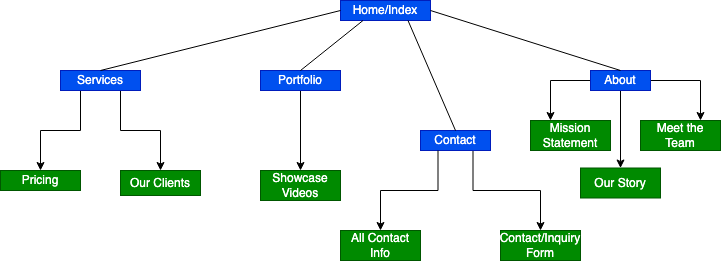

The diagram above was exported from draw.io. Its source (the exported page's mxGraphModel, read from the mxfile embedded in the PNG):
<mxGraphModel dx="778" dy="1121" grid="1" gridSize="10" guides="1" tooltips="1" connect="1" arrows="1" fold="1" page="1" pageScale="1" pageWidth="850" pageHeight="1100" math="0" shadow="0">
  <root>
    <mxCell id="0" />
    <mxCell id="1" parent="0" />
    <mxCell id="b48TEJUG9dDXmTTOskPa-5" value="Home/Index" style="rounded=0;whiteSpace=wrap;html=1;fillColor=#0050ef;strokeColor=#001DBC;fontColor=#ffffff;" vertex="1" parent="1">
      <mxGeometry x="380" y="30" width="90" height="20" as="geometry" />
    </mxCell>
    <mxCell id="b48TEJUG9dDXmTTOskPa-24" style="edgeStyle=orthogonalEdgeStyle;rounded=0;orthogonalLoop=1;jettySize=auto;html=1;exitX=0.25;exitY=1;exitDx=0;exitDy=0;entryX=0.5;entryY=0;entryDx=0;entryDy=0;" edge="1" parent="1" source="b48TEJUG9dDXmTTOskPa-6" target="b48TEJUG9dDXmTTOskPa-7">
      <mxGeometry relative="1" as="geometry" />
    </mxCell>
    <mxCell id="b48TEJUG9dDXmTTOskPa-33" style="edgeStyle=orthogonalEdgeStyle;rounded=0;orthogonalLoop=1;jettySize=auto;html=1;exitX=0.75;exitY=1;exitDx=0;exitDy=0;entryX=0.5;entryY=0;entryDx=0;entryDy=0;" edge="1" parent="1" source="b48TEJUG9dDXmTTOskPa-6" target="b48TEJUG9dDXmTTOskPa-32">
      <mxGeometry relative="1" as="geometry" />
    </mxCell>
    <mxCell id="b48TEJUG9dDXmTTOskPa-6" value="Services" style="rounded=0;whiteSpace=wrap;html=1;fillColor=#0050ef;fontColor=#ffffff;strokeColor=#001DBC;" vertex="1" parent="1">
      <mxGeometry x="100" y="100" width="80" height="20" as="geometry" />
    </mxCell>
    <mxCell id="b48TEJUG9dDXmTTOskPa-7" value="Pricing" style="rounded=0;whiteSpace=wrap;html=1;fillColor=#008a00;fontColor=#ffffff;strokeColor=#005700;" vertex="1" parent="1">
      <mxGeometry x="40" y="200" width="80" height="20" as="geometry" />
    </mxCell>
    <mxCell id="b48TEJUG9dDXmTTOskPa-30" style="edgeStyle=orthogonalEdgeStyle;rounded=0;orthogonalLoop=1;jettySize=auto;html=1;exitX=0.75;exitY=1;exitDx=0;exitDy=0;entryX=0.5;entryY=0;entryDx=0;entryDy=0;" edge="1" parent="1" source="b48TEJUG9dDXmTTOskPa-8" target="b48TEJUG9dDXmTTOskPa-29">
      <mxGeometry relative="1" as="geometry" />
    </mxCell>
    <mxCell id="b48TEJUG9dDXmTTOskPa-8" value="Contact" style="rounded=0;whiteSpace=wrap;html=1;fillColor=#0050ef;fontColor=#ffffff;strokeColor=#001DBC;" vertex="1" parent="1">
      <mxGeometry x="460" y="160" width="70" height="20" as="geometry" />
    </mxCell>
    <mxCell id="b48TEJUG9dDXmTTOskPa-36" style="edgeStyle=orthogonalEdgeStyle;rounded=0;orthogonalLoop=1;jettySize=auto;html=1;exitX=0;exitY=0.5;exitDx=0;exitDy=0;entryX=0.25;entryY=0;entryDx=0;entryDy=0;" edge="1" parent="1" source="b48TEJUG9dDXmTTOskPa-9" target="b48TEJUG9dDXmTTOskPa-34">
      <mxGeometry relative="1" as="geometry" />
    </mxCell>
    <mxCell id="b48TEJUG9dDXmTTOskPa-37" style="edgeStyle=orthogonalEdgeStyle;rounded=0;orthogonalLoop=1;jettySize=auto;html=1;exitX=1;exitY=0.5;exitDx=0;exitDy=0;entryX=0.75;entryY=0;entryDx=0;entryDy=0;" edge="1" parent="1" source="b48TEJUG9dDXmTTOskPa-9" target="b48TEJUG9dDXmTTOskPa-35">
      <mxGeometry relative="1" as="geometry" />
    </mxCell>
    <mxCell id="b48TEJUG9dDXmTTOskPa-39" style="edgeStyle=orthogonalEdgeStyle;rounded=0;orthogonalLoop=1;jettySize=auto;html=1;exitX=0.5;exitY=1;exitDx=0;exitDy=0;entryX=0.5;entryY=0;entryDx=0;entryDy=0;" edge="1" parent="1" source="b48TEJUG9dDXmTTOskPa-9" target="b48TEJUG9dDXmTTOskPa-38">
      <mxGeometry relative="1" as="geometry" />
    </mxCell>
    <mxCell id="b48TEJUG9dDXmTTOskPa-9" value="About" style="rounded=0;whiteSpace=wrap;html=1;fillColor=#0050ef;fontColor=#ffffff;strokeColor=#001DBC;" vertex="1" parent="1">
      <mxGeometry x="630" y="100" width="60" height="20" as="geometry" />
    </mxCell>
    <mxCell id="b48TEJUG9dDXmTTOskPa-12" value="" style="endArrow=none;html=1;rounded=0;entryX=0;entryY=0.5;entryDx=0;entryDy=0;exitX=0.5;exitY=0;exitDx=0;exitDy=0;" edge="1" parent="1" source="b48TEJUG9dDXmTTOskPa-6" target="b48TEJUG9dDXmTTOskPa-5">
      <mxGeometry width="50" height="50" relative="1" as="geometry">
        <mxPoint x="100" y="200" as="sourcePoint" />
        <mxPoint x="210" y="170" as="targetPoint" />
        <Array as="points" />
      </mxGeometry>
    </mxCell>
    <mxCell id="b48TEJUG9dDXmTTOskPa-14" value="" style="endArrow=none;html=1;rounded=0;exitX=0.5;exitY=0;exitDx=0;exitDy=0;entryX=0.75;entryY=1;entryDx=0;entryDy=0;" edge="1" parent="1" source="b48TEJUG9dDXmTTOskPa-8" target="b48TEJUG9dDXmTTOskPa-5">
      <mxGeometry width="50" height="50" relative="1" as="geometry">
        <mxPoint x="350" y="270" as="sourcePoint" />
        <mxPoint x="400" y="220" as="targetPoint" />
      </mxGeometry>
    </mxCell>
    <mxCell id="b48TEJUG9dDXmTTOskPa-15" value="" style="endArrow=none;html=1;rounded=0;entryX=0.5;entryY=0;entryDx=0;entryDy=0;exitX=1;exitY=0.5;exitDx=0;exitDy=0;" edge="1" parent="1" source="b48TEJUG9dDXmTTOskPa-5" target="b48TEJUG9dDXmTTOskPa-9">
      <mxGeometry width="50" height="50" relative="1" as="geometry">
        <mxPoint x="430" y="190" as="sourcePoint" />
        <mxPoint x="480" y="140" as="targetPoint" />
        <Array as="points" />
      </mxGeometry>
    </mxCell>
    <mxCell id="b48TEJUG9dDXmTTOskPa-26" style="edgeStyle=orthogonalEdgeStyle;rounded=0;orthogonalLoop=1;jettySize=auto;html=1;exitX=0.5;exitY=1;exitDx=0;exitDy=0;entryX=0.5;entryY=0;entryDx=0;entryDy=0;" edge="1" parent="1" source="b48TEJUG9dDXmTTOskPa-18" target="b48TEJUG9dDXmTTOskPa-25">
      <mxGeometry relative="1" as="geometry" />
    </mxCell>
    <mxCell id="b48TEJUG9dDXmTTOskPa-18" value="Portfolio" style="rounded=0;whiteSpace=wrap;html=1;fillColor=#0050ef;fontColor=#ffffff;strokeColor=#001DBC;" vertex="1" parent="1">
      <mxGeometry x="300" y="100" width="80" height="20" as="geometry" />
    </mxCell>
    <mxCell id="b48TEJUG9dDXmTTOskPa-20" value="" style="endArrow=none;html=1;rounded=0;entryX=0.25;entryY=1;entryDx=0;entryDy=0;exitX=0.5;exitY=0;exitDx=0;exitDy=0;" edge="1" parent="1" source="b48TEJUG9dDXmTTOskPa-18" target="b48TEJUG9dDXmTTOskPa-5">
      <mxGeometry width="50" height="50" relative="1" as="geometry">
        <mxPoint x="410" y="280" as="sourcePoint" />
        <mxPoint x="460" y="230" as="targetPoint" />
      </mxGeometry>
    </mxCell>
    <mxCell id="b48TEJUG9dDXmTTOskPa-23" style="edgeStyle=orthogonalEdgeStyle;rounded=0;orthogonalLoop=1;jettySize=auto;html=1;exitX=0.5;exitY=1;exitDx=0;exitDy=0;fillColor=#008a00;strokeColor=#005700;" edge="1" parent="1" source="b48TEJUG9dDXmTTOskPa-7" target="b48TEJUG9dDXmTTOskPa-7">
      <mxGeometry relative="1" as="geometry" />
    </mxCell>
    <mxCell id="b48TEJUG9dDXmTTOskPa-25" value="Showcase Videos" style="rounded=0;whiteSpace=wrap;html=1;fillColor=#008a00;fontColor=#ffffff;strokeColor=#005700;" vertex="1" parent="1">
      <mxGeometry x="300" y="200" width="80" height="30" as="geometry" />
    </mxCell>
    <mxCell id="b48TEJUG9dDXmTTOskPa-27" value="All Contact Info" style="rounded=0;whiteSpace=wrap;html=1;fillColor=#008a00;fontColor=#ffffff;strokeColor=#005700;" vertex="1" parent="1">
      <mxGeometry x="380" y="260" width="80" height="30" as="geometry" />
    </mxCell>
    <mxCell id="b48TEJUG9dDXmTTOskPa-28" style="edgeStyle=orthogonalEdgeStyle;rounded=0;orthogonalLoop=1;jettySize=auto;html=1;exitX=0.25;exitY=1;exitDx=0;exitDy=0;entryX=0.5;entryY=0;entryDx=0;entryDy=0;" edge="1" parent="1" source="b48TEJUG9dDXmTTOskPa-8" target="b48TEJUG9dDXmTTOskPa-27">
      <mxGeometry relative="1" as="geometry">
        <mxPoint x="450" y="320" as="targetPoint" />
      </mxGeometry>
    </mxCell>
    <mxCell id="b48TEJUG9dDXmTTOskPa-29" value="Contact/Inquiry&lt;div&gt;Form&lt;/div&gt;" style="rounded=0;whiteSpace=wrap;html=1;fillColor=#008a00;fontColor=#ffffff;strokeColor=#005700;" vertex="1" parent="1">
      <mxGeometry x="540" y="260" width="80" height="30" as="geometry" />
    </mxCell>
    <mxCell id="b48TEJUG9dDXmTTOskPa-32" value="Our Clients" style="rounded=0;whiteSpace=wrap;html=1;fillColor=#008a00;fontColor=#ffffff;strokeColor=#005700;" vertex="1" parent="1">
      <mxGeometry x="160" y="200" width="80" height="25" as="geometry" />
    </mxCell>
    <mxCell id="b48TEJUG9dDXmTTOskPa-34" value="Mission Statement" style="rounded=0;whiteSpace=wrap;html=1;fillColor=#008a00;fontColor=#ffffff;strokeColor=#005700;" vertex="1" parent="1">
      <mxGeometry x="570" y="150" width="80" height="30" as="geometry" />
    </mxCell>
    <mxCell id="b48TEJUG9dDXmTTOskPa-35" value="Meet the Team" style="rounded=0;whiteSpace=wrap;html=1;fillColor=#008a00;fontColor=#ffffff;strokeColor=#005700;" vertex="1" parent="1">
      <mxGeometry x="680" y="150" width="80" height="30" as="geometry" />
    </mxCell>
    <mxCell id="b48TEJUG9dDXmTTOskPa-38" value="Our Story" style="rounded=0;whiteSpace=wrap;html=1;fillColor=#008a00;fontColor=#ffffff;strokeColor=#005700;" vertex="1" parent="1">
      <mxGeometry x="620" y="197.5" width="80" height="30" as="geometry" />
    </mxCell>
  </root>
</mxGraphModel>